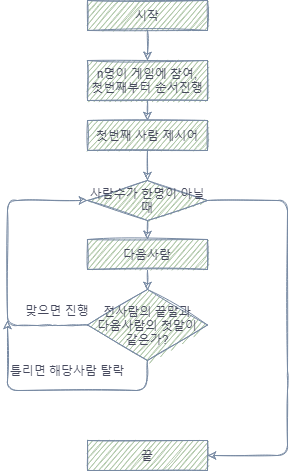

The diagram above was exported from draw.io. Its source (the exported page's mxGraphModel, read from the mxfile embedded in the PNG):
<mxGraphModel dx="1038" dy="547" grid="1" gridSize="10" guides="1" tooltips="1" connect="1" arrows="1" fold="1" page="1" pageScale="1" pageWidth="827" pageHeight="1169" math="0" shadow="0">
  <root>
    <mxCell id="0" />
    <mxCell id="1" parent="0" />
    <mxCell id="bL15C4WINybD_ZyZewms-1" value="시작" style="whiteSpace=wrap;html=1;fillColor=#B2C9AB;strokeColor=#788AA3;fontColor=#46495D;sketch=1;" vertex="1" parent="1">
      <mxGeometry x="360" y="30" width="120" height="30" as="geometry" />
    </mxCell>
    <mxCell id="bL15C4WINybD_ZyZewms-2" value="끝" style="whiteSpace=wrap;html=1;fillColor=#B2C9AB;strokeColor=#788AA3;fontColor=#46495D;sketch=1;" vertex="1" parent="1">
      <mxGeometry x="360" y="470" width="120" height="30" as="geometry" />
    </mxCell>
    <mxCell id="bL15C4WINybD_ZyZewms-4" value="" style="endArrow=classic;html=1;exitX=0.5;exitY=1;exitDx=0;exitDy=0;entryX=0.5;entryY=0;entryDx=0;entryDy=0;strokeColor=#788AA3;fontColor=#46495D;sketch=1;" edge="1" parent="1" source="bL15C4WINybD_ZyZewms-1" target="bL15C4WINybD_ZyZewms-5">
      <mxGeometry width="50" height="50" relative="1" as="geometry">
        <mxPoint x="390" y="310" as="sourcePoint" />
        <mxPoint x="414" y="90" as="targetPoint" />
      </mxGeometry>
    </mxCell>
    <mxCell id="bL15C4WINybD_ZyZewms-5" value="n명이 게임에 참여,&lt;br&gt;첫번째부터 순서진행" style="whiteSpace=wrap;html=1;fillColor=#B2C9AB;strokeColor=#788AA3;fontColor=#46495D;sketch=1;" vertex="1" parent="1">
      <mxGeometry x="360" y="90" width="120" height="40" as="geometry" />
    </mxCell>
    <mxCell id="bL15C4WINybD_ZyZewms-6" value="첫번째 사람 제시어" style="whiteSpace=wrap;html=1;fillColor=#B2C9AB;strokeColor=#788AA3;fontColor=#46495D;sketch=1;" vertex="1" parent="1">
      <mxGeometry x="360" y="150" width="120" height="30" as="geometry" />
    </mxCell>
    <mxCell id="bL15C4WINybD_ZyZewms-7" value="전사람의 끝말과&lt;br&gt;다음사람의 첫말이&lt;br&gt;같은가?" style="rhombus;whiteSpace=wrap;html=1;fillColor=#B2C9AB;strokeColor=#788AA3;fontColor=#46495D;sketch=1;" vertex="1" parent="1">
      <mxGeometry x="360" y="319" width="120" height="71" as="geometry" />
    </mxCell>
    <mxCell id="bL15C4WINybD_ZyZewms-8" value="" style="endArrow=classic;html=1;exitX=0;exitY=0.5;exitDx=0;exitDy=0;entryX=0;entryY=0.5;entryDx=0;entryDy=0;strokeColor=#788AA3;fontColor=#46495D;sketch=1;" edge="1" parent="1" source="bL15C4WINybD_ZyZewms-7" target="bL15C4WINybD_ZyZewms-13">
      <mxGeometry width="50" height="50" relative="1" as="geometry">
        <mxPoint x="390" y="460" as="sourcePoint" />
        <mxPoint x="360" y="239" as="targetPoint" />
        <Array as="points">
          <mxPoint x="340" y="355" />
          <mxPoint x="320" y="355" />
          <mxPoint x="280" y="355" />
          <mxPoint x="280" y="230" />
        </Array>
      </mxGeometry>
    </mxCell>
    <mxCell id="bL15C4WINybD_ZyZewms-9" value="" style="endArrow=classic;html=1;exitX=0.5;exitY=1;exitDx=0;exitDy=0;strokeColor=#788AA3;fontColor=#46495D;sketch=1;" edge="1" parent="1" source="bL15C4WINybD_ZyZewms-7">
      <mxGeometry width="50" height="50" relative="1" as="geometry">
        <mxPoint x="419" y="400" as="sourcePoint" />
        <mxPoint x="280" y="350" as="targetPoint" />
        <Array as="points">
          <mxPoint x="419" y="420" />
          <mxPoint x="280" y="420" />
        </Array>
      </mxGeometry>
    </mxCell>
    <mxCell id="bL15C4WINybD_ZyZewms-10" value="틀리면 해당사람 탈락" style="text;html=1;strokeColor=none;fillColor=none;align=center;verticalAlign=middle;whiteSpace=wrap;fontColor=#46495D;sketch=1;" vertex="1" parent="1">
      <mxGeometry x="280" y="390" width="120" height="19" as="geometry" />
    </mxCell>
    <mxCell id="bL15C4WINybD_ZyZewms-11" value="맞으면 진행" style="text;html=1;strokeColor=none;fillColor=none;align=center;verticalAlign=middle;whiteSpace=wrap;fontColor=#46495D;sketch=1;" vertex="1" parent="1">
      <mxGeometry x="280" y="330" width="100" height="20" as="geometry" />
    </mxCell>
    <mxCell id="bL15C4WINybD_ZyZewms-12" value="다음사람" style="whiteSpace=wrap;html=1;fillColor=#B2C9AB;strokeColor=#788AA3;fontColor=#46495D;sketch=1;" vertex="1" parent="1">
      <mxGeometry x="360" y="269" width="120" height="30" as="geometry" />
    </mxCell>
    <mxCell id="bL15C4WINybD_ZyZewms-13" value="사람수가 한명이 아닐때" style="rhombus;whiteSpace=wrap;html=1;fillColor=#B2C9AB;strokeColor=#788AA3;fontColor=#46495D;sketch=1;" vertex="1" parent="1">
      <mxGeometry x="360" y="210" width="120" height="40" as="geometry" />
    </mxCell>
    <mxCell id="bL15C4WINybD_ZyZewms-14" value="" style="endArrow=classic;html=1;exitX=0.5;exitY=1;exitDx=0;exitDy=0;entryX=0.5;entryY=0;entryDx=0;entryDy=0;strokeColor=#788AA3;fontColor=#46495D;sketch=1;" edge="1" parent="1" source="bL15C4WINybD_ZyZewms-13" target="bL15C4WINybD_ZyZewms-12">
      <mxGeometry width="50" height="50" relative="1" as="geometry">
        <mxPoint x="390" y="310" as="sourcePoint" />
        <mxPoint x="440" y="260" as="targetPoint" />
      </mxGeometry>
    </mxCell>
    <mxCell id="bL15C4WINybD_ZyZewms-15" value="" style="endArrow=classic;html=1;strokeColor=#788AA3;fontColor=#46495D;sketch=1;" edge="1" parent="1">
      <mxGeometry width="50" height="50" relative="1" as="geometry">
        <mxPoint x="420" y="300" as="sourcePoint" />
        <mxPoint x="420" y="320" as="targetPoint" />
        <Array as="points" />
      </mxGeometry>
    </mxCell>
    <mxCell id="bL15C4WINybD_ZyZewms-16" value="" style="endArrow=classic;html=1;exitX=1;exitY=0.5;exitDx=0;exitDy=0;entryX=1;entryY=0.5;entryDx=0;entryDy=0;strokeColor=#788AA3;fontColor=#46495D;sketch=1;" edge="1" parent="1" source="bL15C4WINybD_ZyZewms-13" target="bL15C4WINybD_ZyZewms-2">
      <mxGeometry width="50" height="50" relative="1" as="geometry">
        <mxPoint x="390" y="380" as="sourcePoint" />
        <mxPoint x="640" y="250" as="targetPoint" />
        <Array as="points">
          <mxPoint x="560" y="230" />
          <mxPoint x="560" y="410" />
          <mxPoint x="560" y="485" />
        </Array>
      </mxGeometry>
    </mxCell>
    <mxCell id="bL15C4WINybD_ZyZewms-18" value="" style="endArrow=classic;html=1;exitX=0.5;exitY=1;exitDx=0;exitDy=0;strokeColor=#788AA3;fontColor=#46495D;sketch=1;" edge="1" parent="1" source="bL15C4WINybD_ZyZewms-5">
      <mxGeometry width="50" height="50" relative="1" as="geometry">
        <mxPoint x="390" y="320" as="sourcePoint" />
        <mxPoint x="420" y="150" as="targetPoint" />
      </mxGeometry>
    </mxCell>
    <mxCell id="bL15C4WINybD_ZyZewms-19" value="" style="endArrow=classic;html=1;exitX=0.5;exitY=1;exitDx=0;exitDy=0;entryX=0.5;entryY=0;entryDx=0;entryDy=0;strokeColor=#788AA3;fontColor=#46495D;sketch=1;" edge="1" parent="1" source="bL15C4WINybD_ZyZewms-6" target="bL15C4WINybD_ZyZewms-13">
      <mxGeometry width="50" height="50" relative="1" as="geometry">
        <mxPoint x="390" y="320" as="sourcePoint" />
        <mxPoint x="440" y="270" as="targetPoint" />
      </mxGeometry>
    </mxCell>
  </root>
</mxGraphModel>